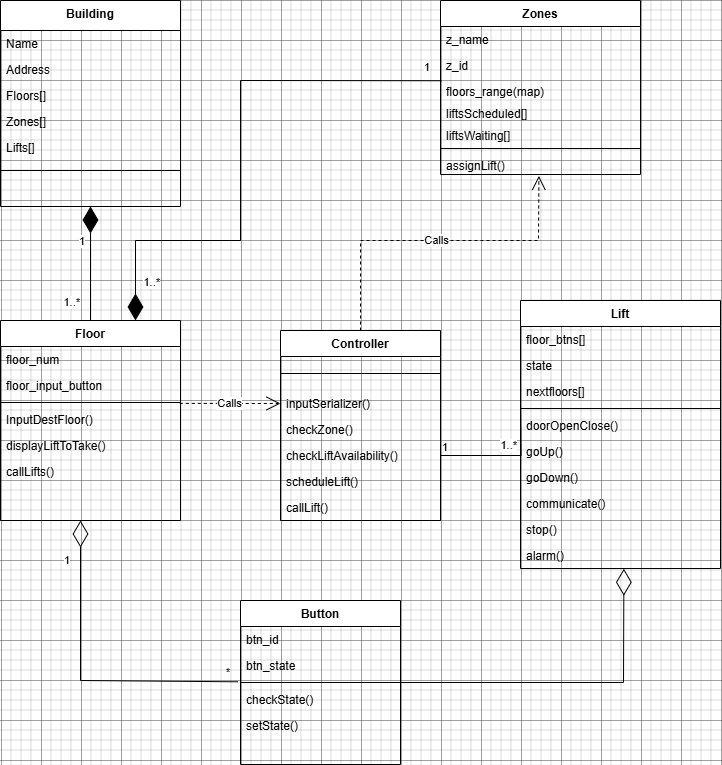

The diagram above was exported from draw.io. Its source (the exported page's mxGraphModel, read from the mxfile embedded in the PNG):
<mxGraphModel dx="1361" dy="690" grid="1" gridSize="10" guides="1" tooltips="1" connect="1" arrows="1" fold="1" page="1" pageScale="1" pageWidth="827" pageHeight="1169" math="0" shadow="0">
  <root>
    <mxCell id="WIyWlLk6GJQsqaUBKTNV-0" />
    <mxCell id="WIyWlLk6GJQsqaUBKTNV-1" parent="WIyWlLk6GJQsqaUBKTNV-0" />
    <mxCell id="zkfFHV4jXpPFQw0GAbJ--0" value="Building" style="swimlane;fontStyle=1;align=center;verticalAlign=top;childLayout=stackLayout;horizontal=1;startSize=30;horizontalStack=0;resizeParent=1;resizeLast=0;collapsible=1;marginBottom=0;rounded=0;shadow=0;strokeWidth=1;" parent="WIyWlLk6GJQsqaUBKTNV-1" vertex="1">
      <mxGeometry x="80" y="80" width="180" height="206" as="geometry">
        <mxRectangle x="230" y="140" width="160" height="26" as="alternateBounds" />
      </mxGeometry>
    </mxCell>
    <mxCell id="f4IZc6SMdn19r549mF4H-6" value="Name" style="text;align=left;verticalAlign=top;spacingLeft=4;spacingRight=4;overflow=hidden;rotatable=0;points=[[0,0.5],[1,0.5]];portConstraint=eastwest;" vertex="1" parent="zkfFHV4jXpPFQw0GAbJ--0">
      <mxGeometry y="30" width="180" height="26" as="geometry" />
    </mxCell>
    <mxCell id="zkfFHV4jXpPFQw0GAbJ--2" value="Address" style="text;align=left;verticalAlign=top;spacingLeft=4;spacingRight=4;overflow=hidden;rotatable=0;points=[[0,0.5],[1,0.5]];portConstraint=eastwest;rounded=0;shadow=0;html=0;" parent="zkfFHV4jXpPFQw0GAbJ--0" vertex="1">
      <mxGeometry y="56" width="180" height="26" as="geometry" />
    </mxCell>
    <mxCell id="zkfFHV4jXpPFQw0GAbJ--3" value="Floors[]" style="text;align=left;verticalAlign=top;spacingLeft=4;spacingRight=4;overflow=hidden;rotatable=0;points=[[0,0.5],[1,0.5]];portConstraint=eastwest;rounded=0;shadow=0;html=0;" parent="zkfFHV4jXpPFQw0GAbJ--0" vertex="1">
      <mxGeometry y="82" width="180" height="26" as="geometry" />
    </mxCell>
    <mxCell id="yGpQLXkQaWy4uJWImL9x-1" value="Zones[]" style="text;align=left;verticalAlign=top;spacingLeft=4;spacingRight=4;overflow=hidden;rotatable=0;points=[[0,0.5],[1,0.5]];portConstraint=eastwest;rounded=0;shadow=0;html=0;" parent="zkfFHV4jXpPFQw0GAbJ--0" vertex="1">
      <mxGeometry y="108" width="180" height="26" as="geometry" />
    </mxCell>
    <mxCell id="yGpQLXkQaWy4uJWImL9x-2" value="Lifts[]" style="text;align=left;verticalAlign=top;spacingLeft=4;spacingRight=4;overflow=hidden;rotatable=0;points=[[0,0.5],[1,0.5]];portConstraint=eastwest;rounded=0;shadow=0;html=0;" parent="zkfFHV4jXpPFQw0GAbJ--0" vertex="1">
      <mxGeometry y="134" width="180" height="26" as="geometry" />
    </mxCell>
    <mxCell id="zkfFHV4jXpPFQw0GAbJ--4" value="" style="line;html=1;strokeWidth=1;align=left;verticalAlign=middle;spacingTop=-1;spacingLeft=3;spacingRight=3;rotatable=0;labelPosition=right;points=[];portConstraint=eastwest;" parent="zkfFHV4jXpPFQw0GAbJ--0" vertex="1">
      <mxGeometry y="160" width="180" height="20" as="geometry" />
    </mxCell>
    <mxCell id="zkfFHV4jXpPFQw0GAbJ--6" value="Floor" style="swimlane;fontStyle=1;align=center;verticalAlign=top;childLayout=stackLayout;horizontal=1;startSize=26;horizontalStack=0;resizeParent=1;resizeLast=0;collapsible=1;marginBottom=0;rounded=0;shadow=0;strokeWidth=1;" parent="WIyWlLk6GJQsqaUBKTNV-1" vertex="1">
      <mxGeometry x="80" y="400" width="180" height="200" as="geometry">
        <mxRectangle x="130" y="380" width="160" height="26" as="alternateBounds" />
      </mxGeometry>
    </mxCell>
    <mxCell id="zkfFHV4jXpPFQw0GAbJ--7" value="floor_num" style="text;align=left;verticalAlign=top;spacingLeft=4;spacingRight=4;overflow=hidden;rotatable=0;points=[[0,0.5],[1,0.5]];portConstraint=eastwest;" parent="zkfFHV4jXpPFQw0GAbJ--6" vertex="1">
      <mxGeometry y="26" width="180" height="26" as="geometry" />
    </mxCell>
    <mxCell id="f4IZc6SMdn19r549mF4H-10" value="floor_input_button" style="text;align=left;verticalAlign=top;spacingLeft=4;spacingRight=4;overflow=hidden;rotatable=0;points=[[0,0.5],[1,0.5]];portConstraint=eastwest;" vertex="1" parent="zkfFHV4jXpPFQw0GAbJ--6">
      <mxGeometry y="52" width="180" height="26" as="geometry" />
    </mxCell>
    <mxCell id="zkfFHV4jXpPFQw0GAbJ--9" value="" style="line;html=1;strokeWidth=1;align=left;verticalAlign=middle;spacingTop=-1;spacingLeft=3;spacingRight=3;rotatable=0;labelPosition=right;points=[];portConstraint=eastwest;" parent="zkfFHV4jXpPFQw0GAbJ--6" vertex="1">
      <mxGeometry y="78" width="180" height="8" as="geometry" />
    </mxCell>
    <mxCell id="zkfFHV4jXpPFQw0GAbJ--10" value="InputDestFloor()" style="text;align=left;verticalAlign=top;spacingLeft=4;spacingRight=4;overflow=hidden;rotatable=0;points=[[0,0.5],[1,0.5]];portConstraint=eastwest;fontStyle=0" parent="zkfFHV4jXpPFQw0GAbJ--6" vertex="1">
      <mxGeometry y="86" width="180" height="26" as="geometry" />
    </mxCell>
    <mxCell id="zkfFHV4jXpPFQw0GAbJ--11" value="displayLiftToTake()" style="text;align=left;verticalAlign=top;spacingLeft=4;spacingRight=4;overflow=hidden;rotatable=0;points=[[0,0.5],[1,0.5]];portConstraint=eastwest;" parent="zkfFHV4jXpPFQw0GAbJ--6" vertex="1">
      <mxGeometry y="112" width="180" height="26" as="geometry" />
    </mxCell>
    <mxCell id="f4IZc6SMdn19r549mF4H-7" value="callLifts()" style="text;align=left;verticalAlign=top;spacingLeft=4;spacingRight=4;overflow=hidden;rotatable=0;points=[[0,0.5],[1,0.5]];portConstraint=eastwest;fontStyle=0" vertex="1" parent="zkfFHV4jXpPFQw0GAbJ--6">
      <mxGeometry y="138" width="180" height="26" as="geometry" />
    </mxCell>
    <mxCell id="zkfFHV4jXpPFQw0GAbJ--13" value="Lift" style="swimlane;fontStyle=1;align=center;verticalAlign=top;childLayout=stackLayout;horizontal=1;startSize=26;horizontalStack=0;resizeParent=1;resizeLast=0;collapsible=1;marginBottom=0;rounded=0;shadow=0;strokeWidth=1;" parent="WIyWlLk6GJQsqaUBKTNV-1" vertex="1">
      <mxGeometry x="600" y="380" width="200" height="268" as="geometry">
        <mxRectangle x="340" y="380" width="170" height="26" as="alternateBounds" />
      </mxGeometry>
    </mxCell>
    <mxCell id="zkfFHV4jXpPFQw0GAbJ--14" value="floor_btns[]" style="text;align=left;verticalAlign=top;spacingLeft=4;spacingRight=4;overflow=hidden;rotatable=0;points=[[0,0.5],[1,0.5]];portConstraint=eastwest;" parent="zkfFHV4jXpPFQw0GAbJ--13" vertex="1">
      <mxGeometry y="26" width="200" height="26" as="geometry" />
    </mxCell>
    <mxCell id="yGpQLXkQaWy4uJWImL9x-4" value="state" style="text;align=left;verticalAlign=top;spacingLeft=4;spacingRight=4;overflow=hidden;rotatable=0;points=[[0,0.5],[1,0.5]];portConstraint=eastwest;" parent="zkfFHV4jXpPFQw0GAbJ--13" vertex="1">
      <mxGeometry y="52" width="200" height="26" as="geometry" />
    </mxCell>
    <mxCell id="yGpQLXkQaWy4uJWImL9x-5" value="nextfloors[]" style="text;align=left;verticalAlign=top;spacingLeft=4;spacingRight=4;overflow=hidden;rotatable=0;points=[[0,0.5],[1,0.5]];portConstraint=eastwest;" parent="zkfFHV4jXpPFQw0GAbJ--13" vertex="1">
      <mxGeometry y="78" width="200" height="26" as="geometry" />
    </mxCell>
    <mxCell id="zkfFHV4jXpPFQw0GAbJ--15" value="" style="line;html=1;strokeWidth=1;align=left;verticalAlign=middle;spacingTop=-1;spacingLeft=3;spacingRight=3;rotatable=0;labelPosition=right;points=[];portConstraint=eastwest;" parent="zkfFHV4jXpPFQw0GAbJ--13" vertex="1">
      <mxGeometry y="104" width="200" height="8" as="geometry" />
    </mxCell>
    <mxCell id="yGpQLXkQaWy4uJWImL9x-6" value="doorOpenClose()" style="text;align=left;verticalAlign=top;spacingLeft=4;spacingRight=4;overflow=hidden;rotatable=0;points=[[0,0.5],[1,0.5]];portConstraint=eastwest;" parent="zkfFHV4jXpPFQw0GAbJ--13" vertex="1">
      <mxGeometry y="112" width="200" height="26" as="geometry" />
    </mxCell>
    <mxCell id="yGpQLXkQaWy4uJWImL9x-7" value="goUp()" style="text;align=left;verticalAlign=top;spacingLeft=4;spacingRight=4;overflow=hidden;rotatable=0;points=[[0,0.5],[1,0.5]];portConstraint=eastwest;" parent="zkfFHV4jXpPFQw0GAbJ--13" vertex="1">
      <mxGeometry y="138" width="200" height="26" as="geometry" />
    </mxCell>
    <mxCell id="yGpQLXkQaWy4uJWImL9x-8" value="goDown()" style="text;align=left;verticalAlign=top;spacingLeft=4;spacingRight=4;overflow=hidden;rotatable=0;points=[[0,0.5],[1,0.5]];portConstraint=eastwest;" parent="zkfFHV4jXpPFQw0GAbJ--13" vertex="1">
      <mxGeometry y="164" width="200" height="26" as="geometry" />
    </mxCell>
    <mxCell id="yGpQLXkQaWy4uJWImL9x-9" value="communicate()" style="text;align=left;verticalAlign=top;spacingLeft=4;spacingRight=4;overflow=hidden;rotatable=0;points=[[0,0.5],[1,0.5]];portConstraint=eastwest;" parent="zkfFHV4jXpPFQw0GAbJ--13" vertex="1">
      <mxGeometry y="190" width="200" height="26" as="geometry" />
    </mxCell>
    <mxCell id="f4IZc6SMdn19r549mF4H-12" value="stop()" style="text;align=left;verticalAlign=top;spacingLeft=4;spacingRight=4;overflow=hidden;rotatable=0;points=[[0,0.5],[1,0.5]];portConstraint=eastwest;" vertex="1" parent="zkfFHV4jXpPFQw0GAbJ--13">
      <mxGeometry y="216" width="200" height="26" as="geometry" />
    </mxCell>
    <mxCell id="f4IZc6SMdn19r549mF4H-13" value="alarm()" style="text;align=left;verticalAlign=top;spacingLeft=4;spacingRight=4;overflow=hidden;rotatable=0;points=[[0,0.5],[1,0.5]];portConstraint=eastwest;" vertex="1" parent="zkfFHV4jXpPFQw0GAbJ--13">
      <mxGeometry y="242" width="200" height="26" as="geometry" />
    </mxCell>
    <mxCell id="zkfFHV4jXpPFQw0GAbJ--17" value="Zones" style="swimlane;fontStyle=1;align=center;verticalAlign=top;childLayout=stackLayout;horizontal=1;startSize=26;horizontalStack=0;resizeParent=1;resizeLast=0;collapsible=1;marginBottom=0;rounded=0;shadow=0;strokeWidth=1;" parent="WIyWlLk6GJQsqaUBKTNV-1" vertex="1">
      <mxGeometry x="520" y="80" width="200" height="174" as="geometry">
        <mxRectangle x="550" y="140" width="160" height="26" as="alternateBounds" />
      </mxGeometry>
    </mxCell>
    <mxCell id="zkfFHV4jXpPFQw0GAbJ--18" value="z_name" style="text;align=left;verticalAlign=top;spacingLeft=4;spacingRight=4;overflow=hidden;rotatable=0;points=[[0,0.5],[1,0.5]];portConstraint=eastwest;" parent="zkfFHV4jXpPFQw0GAbJ--17" vertex="1">
      <mxGeometry y="26" width="200" height="26" as="geometry" />
    </mxCell>
    <mxCell id="zkfFHV4jXpPFQw0GAbJ--19" value="z_id" style="text;align=left;verticalAlign=top;spacingLeft=4;spacingRight=4;overflow=hidden;rotatable=0;points=[[0,0.5],[1,0.5]];portConstraint=eastwest;rounded=0;shadow=0;html=0;" parent="zkfFHV4jXpPFQw0GAbJ--17" vertex="1">
      <mxGeometry y="52" width="200" height="26" as="geometry" />
    </mxCell>
    <mxCell id="yGpQLXkQaWy4uJWImL9x-11" value="floors_range(map)" style="text;align=left;verticalAlign=top;spacingLeft=4;spacingRight=4;overflow=hidden;rotatable=0;points=[[0,0.5],[1,0.5]];portConstraint=eastwest;rounded=0;shadow=0;html=0;" parent="zkfFHV4jXpPFQw0GAbJ--17" vertex="1">
      <mxGeometry y="78" width="200" height="22" as="geometry" />
    </mxCell>
    <mxCell id="f4IZc6SMdn19r549mF4H-34" value="liftsScheduled[]" style="text;align=left;verticalAlign=top;spacingLeft=4;spacingRight=4;overflow=hidden;rotatable=0;points=[[0,0.5],[1,0.5]];portConstraint=eastwest;rounded=0;shadow=0;html=0;" vertex="1" parent="zkfFHV4jXpPFQw0GAbJ--17">
      <mxGeometry y="100" width="200" height="22" as="geometry" />
    </mxCell>
    <mxCell id="f4IZc6SMdn19r549mF4H-35" value="liftsWaiting[]" style="text;align=left;verticalAlign=top;spacingLeft=4;spacingRight=4;overflow=hidden;rotatable=0;points=[[0,0.5],[1,0.5]];portConstraint=eastwest;rounded=0;shadow=0;html=0;" vertex="1" parent="zkfFHV4jXpPFQw0GAbJ--17">
      <mxGeometry y="122" width="200" height="22" as="geometry" />
    </mxCell>
    <mxCell id="zkfFHV4jXpPFQw0GAbJ--23" value="" style="line;html=1;strokeWidth=1;align=left;verticalAlign=middle;spacingTop=-1;spacingLeft=3;spacingRight=3;rotatable=0;labelPosition=right;points=[];portConstraint=eastwest;" parent="zkfFHV4jXpPFQw0GAbJ--17" vertex="1">
      <mxGeometry y="144" width="200" height="8" as="geometry" />
    </mxCell>
    <mxCell id="f4IZc6SMdn19r549mF4H-33" value="assignLift()" style="text;align=left;verticalAlign=top;spacingLeft=4;spacingRight=4;overflow=hidden;rotatable=0;points=[[0,0.5],[1,0.5]];portConstraint=eastwest;rounded=0;shadow=0;html=0;" vertex="1" parent="zkfFHV4jXpPFQw0GAbJ--17">
      <mxGeometry y="152" width="200" height="22" as="geometry" />
    </mxCell>
    <mxCell id="yGpQLXkQaWy4uJWImL9x-17" value="Button" style="swimlane;fontStyle=1;align=center;verticalAlign=top;childLayout=stackLayout;horizontal=1;startSize=26;horizontalStack=0;resizeParent=1;resizeLast=0;collapsible=1;marginBottom=0;rounded=0;shadow=0;strokeWidth=1;" parent="WIyWlLk6GJQsqaUBKTNV-1" vertex="1">
      <mxGeometry x="320" y="680" width="160" height="164" as="geometry">
        <mxRectangle x="130" y="380" width="160" height="26" as="alternateBounds" />
      </mxGeometry>
    </mxCell>
    <mxCell id="yGpQLXkQaWy4uJWImL9x-18" value="btn_id" style="text;align=left;verticalAlign=top;spacingLeft=4;spacingRight=4;overflow=hidden;rotatable=0;points=[[0,0.5],[1,0.5]];portConstraint=eastwest;" parent="yGpQLXkQaWy4uJWImL9x-17" vertex="1">
      <mxGeometry y="26" width="160" height="26" as="geometry" />
    </mxCell>
    <mxCell id="yGpQLXkQaWy4uJWImL9x-19" value="btn_state" style="text;align=left;verticalAlign=top;spacingLeft=4;spacingRight=4;overflow=hidden;rotatable=0;points=[[0,0.5],[1,0.5]];portConstraint=eastwest;rounded=0;shadow=0;html=0;" parent="yGpQLXkQaWy4uJWImL9x-17" vertex="1">
      <mxGeometry y="52" width="160" height="26" as="geometry" />
    </mxCell>
    <mxCell id="yGpQLXkQaWy4uJWImL9x-20" value="" style="line;html=1;strokeWidth=1;align=left;verticalAlign=middle;spacingTop=-1;spacingLeft=3;spacingRight=3;rotatable=0;labelPosition=right;points=[];portConstraint=eastwest;" parent="yGpQLXkQaWy4uJWImL9x-17" vertex="1">
      <mxGeometry y="78" width="160" height="8" as="geometry" />
    </mxCell>
    <mxCell id="yGpQLXkQaWy4uJWImL9x-21" value="checkState()" style="text;align=left;verticalAlign=top;spacingLeft=4;spacingRight=4;overflow=hidden;rotatable=0;points=[[0,0.5],[1,0.5]];portConstraint=eastwest;fontStyle=0" parent="yGpQLXkQaWy4uJWImL9x-17" vertex="1">
      <mxGeometry y="86" width="160" height="26" as="geometry" />
    </mxCell>
    <mxCell id="yGpQLXkQaWy4uJWImL9x-22" value="setState()" style="text;align=left;verticalAlign=top;spacingLeft=4;spacingRight=4;overflow=hidden;rotatable=0;points=[[0,0.5],[1,0.5]];portConstraint=eastwest;" parent="yGpQLXkQaWy4uJWImL9x-17" vertex="1">
      <mxGeometry y="112" width="160" height="26" as="geometry" />
    </mxCell>
    <mxCell id="f4IZc6SMdn19r549mF4H-0" value="Controller" style="swimlane;fontStyle=1;align=center;verticalAlign=top;childLayout=stackLayout;horizontal=1;startSize=26;horizontalStack=0;resizeParent=1;resizeLast=0;collapsible=1;marginBottom=0;rounded=0;shadow=0;strokeWidth=1;" vertex="1" parent="WIyWlLk6GJQsqaUBKTNV-1">
      <mxGeometry x="360" y="410" width="160" height="190" as="geometry">
        <mxRectangle x="130" y="380" width="160" height="26" as="alternateBounds" />
      </mxGeometry>
    </mxCell>
    <mxCell id="f4IZc6SMdn19r549mF4H-3" value="" style="line;html=1;strokeWidth=1;align=left;verticalAlign=middle;spacingTop=-1;spacingLeft=3;spacingRight=3;rotatable=0;labelPosition=right;points=[];portConstraint=eastwest;" vertex="1" parent="f4IZc6SMdn19r549mF4H-0">
      <mxGeometry y="26" width="160" height="34" as="geometry" />
    </mxCell>
    <mxCell id="f4IZc6SMdn19r549mF4H-25" value="inputSerializer()" style="text;align=left;verticalAlign=top;spacingLeft=4;spacingRight=4;overflow=hidden;rotatable=0;points=[[0,0.5],[1,0.5]];portConstraint=eastwest;" vertex="1" parent="f4IZc6SMdn19r549mF4H-0">
      <mxGeometry y="60" width="160" height="26" as="geometry" />
    </mxCell>
    <mxCell id="f4IZc6SMdn19r549mF4H-24" value="checkZone()" style="text;align=left;verticalAlign=top;spacingLeft=4;spacingRight=4;overflow=hidden;rotatable=0;points=[[0,0.5],[1,0.5]];portConstraint=eastwest;" vertex="1" parent="f4IZc6SMdn19r549mF4H-0">
      <mxGeometry y="86" width="160" height="26" as="geometry" />
    </mxCell>
    <mxCell id="f4IZc6SMdn19r549mF4H-4" value="checkLiftAvailability()" style="text;align=left;verticalAlign=top;spacingLeft=4;spacingRight=4;overflow=hidden;rotatable=0;points=[[0,0.5],[1,0.5]];portConstraint=eastwest;fontStyle=0" vertex="1" parent="f4IZc6SMdn19r549mF4H-0">
      <mxGeometry y="112" width="160" height="26" as="geometry" />
    </mxCell>
    <mxCell id="f4IZc6SMdn19r549mF4H-11" value="scheduleLift()" style="text;align=left;verticalAlign=top;spacingLeft=4;spacingRight=4;overflow=hidden;rotatable=0;points=[[0,0.5],[1,0.5]];portConstraint=eastwest;fontStyle=0" vertex="1" parent="f4IZc6SMdn19r549mF4H-0">
      <mxGeometry y="138" width="160" height="26" as="geometry" />
    </mxCell>
    <mxCell id="f4IZc6SMdn19r549mF4H-5" value="callLift()" style="text;align=left;verticalAlign=top;spacingLeft=4;spacingRight=4;overflow=hidden;rotatable=0;points=[[0,0.5],[1,0.5]];portConstraint=eastwest;" vertex="1" parent="f4IZc6SMdn19r549mF4H-0">
      <mxGeometry y="164" width="160" height="26" as="geometry" />
    </mxCell>
    <mxCell id="f4IZc6SMdn19r549mF4H-14" value="" style="endArrow=diamondThin;endFill=0;endSize=24;html=1;rounded=0;exitX=-0.017;exitY=1.127;exitDx=0;exitDy=0;exitPerimeter=0;" edge="1" parent="WIyWlLk6GJQsqaUBKTNV-1" source="yGpQLXkQaWy4uJWImL9x-19">
      <mxGeometry width="160" relative="1" as="geometry">
        <mxPoint x="10" y="660" as="sourcePoint" />
        <mxPoint x="160" y="600" as="targetPoint" />
        <Array as="points">
          <mxPoint x="160" y="760" />
        </Array>
      </mxGeometry>
    </mxCell>
    <mxCell id="f4IZc6SMdn19r549mF4H-15" value="" style="endArrow=diamondThin;endFill=0;endSize=24;html=1;rounded=0;entryX=0.517;entryY=1.01;entryDx=0;entryDy=0;entryPerimeter=0;" edge="1" parent="WIyWlLk6GJQsqaUBKTNV-1" target="f4IZc6SMdn19r549mF4H-13">
      <mxGeometry width="160" relative="1" as="geometry">
        <mxPoint x="480" y="762" as="sourcePoint" />
        <mxPoint x="640" y="648" as="targetPoint" />
        <Array as="points">
          <mxPoint x="703" y="762" />
        </Array>
      </mxGeometry>
    </mxCell>
    <mxCell id="f4IZc6SMdn19r549mF4H-16" value="" style="endArrow=diamondThin;endFill=1;endSize=24;html=1;rounded=0;entryX=0.5;entryY=1;entryDx=0;entryDy=0;exitX=0.5;exitY=0;exitDx=0;exitDy=0;" edge="1" parent="WIyWlLk6GJQsqaUBKTNV-1" source="zkfFHV4jXpPFQw0GAbJ--6" target="zkfFHV4jXpPFQw0GAbJ--0">
      <mxGeometry width="160" relative="1" as="geometry">
        <mxPoint x="40" y="330" as="sourcePoint" />
        <mxPoint x="200" y="330" as="targetPoint" />
      </mxGeometry>
    </mxCell>
    <mxCell id="f4IZc6SMdn19r549mF4H-18" value="" style="endArrow=diamondThin;endFill=1;endSize=24;html=1;rounded=0;entryX=0.75;entryY=0;entryDx=0;entryDy=0;exitX=0.004;exitY=0.102;exitDx=0;exitDy=0;exitPerimeter=0;" edge="1" parent="WIyWlLk6GJQsqaUBKTNV-1" source="yGpQLXkQaWy4uJWImL9x-11" target="zkfFHV4jXpPFQw0GAbJ--6">
      <mxGeometry width="160" relative="1" as="geometry">
        <mxPoint x="320" y="160" as="sourcePoint" />
        <mxPoint x="480" y="260" as="targetPoint" />
        <Array as="points">
          <mxPoint x="320" y="160" />
          <mxPoint x="320" y="320" />
          <mxPoint x="215" y="320" />
        </Array>
      </mxGeometry>
    </mxCell>
    <mxCell id="f4IZc6SMdn19r549mF4H-19" value="Calls" style="endArrow=open;endSize=12;dashed=1;html=1;rounded=0;exitX=0.996;exitY=0.609;exitDx=0;exitDy=0;exitPerimeter=0;entryX=0;entryY=0.5;entryDx=0;entryDy=0;" edge="1" parent="WIyWlLk6GJQsqaUBKTNV-1" source="zkfFHV4jXpPFQw0GAbJ--9" target="f4IZc6SMdn19r549mF4H-25">
      <mxGeometry width="160" relative="1" as="geometry">
        <mxPoint x="190" y="460" as="sourcePoint" />
        <mxPoint x="350" y="460" as="targetPoint" />
      </mxGeometry>
    </mxCell>
    <mxCell id="f4IZc6SMdn19r549mF4H-20" value="" style="endArrow=none;html=1;edgeStyle=orthogonalEdgeStyle;rounded=0;exitX=1;exitY=0.5;exitDx=0;exitDy=0;" edge="1" parent="WIyWlLk6GJQsqaUBKTNV-1" source="f4IZc6SMdn19r549mF4H-4">
      <mxGeometry relative="1" as="geometry">
        <mxPoint x="540" y="490" as="sourcePoint" />
        <mxPoint x="600" y="483" as="targetPoint" />
      </mxGeometry>
    </mxCell>
    <mxCell id="f4IZc6SMdn19r549mF4H-21" value="1" style="edgeLabel;resizable=0;html=1;align=left;verticalAlign=bottom;" connectable="0" vertex="1" parent="f4IZc6SMdn19r549mF4H-20">
      <mxGeometry x="-1" relative="1" as="geometry" />
    </mxCell>
    <mxCell id="f4IZc6SMdn19r549mF4H-22" value="1..*" style="edgeLabel;resizable=0;html=1;align=right;verticalAlign=bottom;" connectable="0" vertex="1" parent="f4IZc6SMdn19r549mF4H-20">
      <mxGeometry x="1" relative="1" as="geometry">
        <mxPoint x="-3" y="50" as="offset" />
      </mxGeometry>
    </mxCell>
    <mxCell id="f4IZc6SMdn19r549mF4H-26" value="1" style="edgeLabel;resizable=0;html=1;align=right;verticalAlign=bottom;" connectable="0" vertex="1" parent="WIyWlLk6GJQsqaUBKTNV-1">
      <mxGeometry x="149.99992573416193" y="648.0023521039905" as="geometry" />
    </mxCell>
    <mxCell id="f4IZc6SMdn19r549mF4H-27" value="*" style="edgeLabel;resizable=0;html=1;align=right;verticalAlign=bottom;" connectable="0" vertex="1" parent="WIyWlLk6GJQsqaUBKTNV-1">
      <mxGeometry x="309.99992573416193" y="760.0023521039905" as="geometry" />
    </mxCell>
    <mxCell id="f4IZc6SMdn19r549mF4H-28" value="1" style="edgeLabel;resizable=0;html=1;align=left;verticalAlign=bottom;" connectable="0" vertex="1" parent="WIyWlLk6GJQsqaUBKTNV-1">
      <mxGeometry x="530.0000000000002" y="544.9999999999998" as="geometry">
        <mxPoint x="-373" y="-216" as="offset" />
      </mxGeometry>
    </mxCell>
    <mxCell id="f4IZc6SMdn19r549mF4H-30" value="1..*" style="edgeLabel;resizable=0;html=1;align=right;verticalAlign=bottom;" connectable="0" vertex="1" parent="WIyWlLk6GJQsqaUBKTNV-1">
      <mxGeometry x="159.99992573416193" y="390.00235210399046" as="geometry" />
    </mxCell>
    <mxCell id="f4IZc6SMdn19r549mF4H-31" value="1" style="edgeLabel;resizable=0;html=1;align=right;verticalAlign=bottom;" connectable="0" vertex="1" parent="WIyWlLk6GJQsqaUBKTNV-1">
      <mxGeometry x="509.99992573416193" y="155.00235210399046" as="geometry" />
    </mxCell>
    <mxCell id="f4IZc6SMdn19r549mF4H-32" value="1..*" style="edgeLabel;resizable=0;html=1;align=right;verticalAlign=bottom;" connectable="0" vertex="1" parent="WIyWlLk6GJQsqaUBKTNV-1">
      <mxGeometry x="239.99992573416193" y="370.00235210399046" as="geometry" />
    </mxCell>
    <mxCell id="f4IZc6SMdn19r549mF4H-36" value="Calls" style="endArrow=open;endSize=12;dashed=1;html=1;rounded=0;exitX=0.5;exitY=0;exitDx=0;exitDy=0;entryX=0.492;entryY=1.062;entryDx=0;entryDy=0;entryPerimeter=0;" edge="1" parent="WIyWlLk6GJQsqaUBKTNV-1" source="f4IZc6SMdn19r549mF4H-0" target="f4IZc6SMdn19r549mF4H-33">
      <mxGeometry width="160" relative="1" as="geometry">
        <mxPoint x="363" y="370" as="sourcePoint" />
        <mxPoint x="464" y="370" as="targetPoint" />
        <Array as="points">
          <mxPoint x="440" y="320" />
          <mxPoint x="618" y="320" />
        </Array>
      </mxGeometry>
    </mxCell>
  </root>
</mxGraphModel>